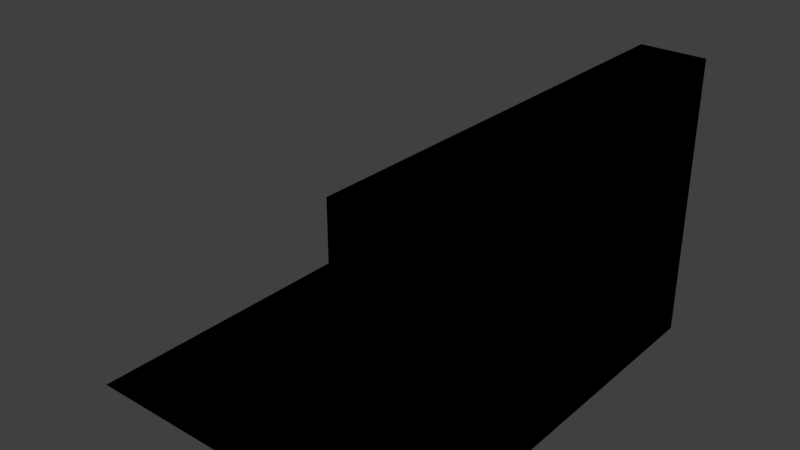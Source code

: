 # Source: quarterpipe.blend  (saved by Blender 2.79.0; exported with 4.5.12 LTS)
import bpy
from mathutils import Matrix  # noqa: F401  (used for matrix-valued properties, if any)

bpy.ops.wm.read_factory_settings(use_empty=True)
scene = bpy.context.scene
scene.name = 'Scene'

# ---- collections
col_collection_1 = bpy.data.collections.new('Collection 1'); scene.collection.children.link(col_collection_1)

# ---- images (referenced by path relative to the original .blend; pixels are not part of the script)
import os
ASSET_DIR = os.environ.get("B2B_ASSET_DIR", "")  # directory of the original .blend (textures are referenced by path, not embedded)
HERE = os.path.dirname(os.path.abspath(__file__))  # packed textures are extracted next to this script under _unpacked/

def load_image(name, relpath, width, height, colorspace="sRGB"):
    """Load a texture the original file referenced (path relative to the .blend, or extracted next to this script)."""
    p = next((c for c in (os.path.join(HERE, relpath), os.path.join(ASSET_DIR, relpath)) if relpath and os.path.exists(c)), "")
    if p:
        img = bpy.data.images.load(p, check_existing=True)
        img.name = name
    else:  # same state as the original file: an image datablock whose file is absent (Cycles renders it pink)
        img = bpy.data.images.new(name, width, height)
        img.source = "FILE"
        img.filepath = "//" + (relpath or name)
    img.colorspace_settings.name = colorspace
    return img
img_halfpipe_png = load_image('halfpipe.png', 'halfpipe.png', 1024, 1024, 'sRGB')

# ---- materials (node trees are filled in below, after node groups)
mat_material_001 = bpy.data.materials.new('Material.001')
mat_material_001.alpha_threshold = 0.0
mat_material_001.roughness = 0.5

# ---- node groups
ng_gltf_metallic_roughness = bpy.data.node_groups.new('glTF Metallic Roughness', 'ShaderNodeTree')
_N = ng_gltf_metallic_roughness.nodes; _L = ng_gltf_metallic_roughness.links

# ---- material node trees
mat_material_001.use_nodes = True; mat_material_001.node_tree.nodes.clear()
_N = mat_material_001.node_tree.nodes; _L = mat_material_001.node_tree.links
n0 = _N.new('ShaderNodeOutputMaterial'); n0.name = 'Material Output'; n0.location = (460, 300)
n1 = _N.new('ShaderNodeGroup'); n1.name = 'Group'; n1.location = (240, 419)
n1.node_tree = ng_gltf_metallic_roughness
n1.inputs[1].default_value = (1.0, 1.0, 1.0, 1.0)
n1.inputs[2].default_value = (1.0, 1.0, 1.0, 1.0)
n1.inputs[3].default_value = 0.0
n1.inputs[4].default_value = 0.8
n1.inputs[5].default_value = (0.5, 0.5, 1.0, 1.0)
n1.inputs[6].default_value = 1.0
n1.inputs[7].default_value = (1.0, 1.0, 1.0, 1.0)
n1.inputs[8].default_value = 1.0
n1.inputs[9].default_value = (1.0, 1.0, 1.0, 1.0)
n1.inputs[10].default_value = (0.0, 0.0, 0.0, 1.0)
n1.inputs[11].default_value = 1.0
n1.inputs[12].default_value = 0.5
n1.inputs[13].default_value = 0.0
n1.inputs[14].default_value = 0.0
n1.inputs[15].default_value = 0.0
n1.inputs[16].default_value = (0.0, 0.0, 0.0, 1.0)
n2 = _N.new('ShaderNodeTexImage'); n2.name = 'Image Texture'; n2.location = (10, 300)
n2.width = 140
n2.image = img_halfpipe_png
_L.new(n1.outputs[0], n0.inputs[0])
_L.new(n2.outputs[0], n1.inputs[0])
n0.is_active_output = True

# ---- world
world_world = bpy.data.worlds.new('World'); scene.world = world_world
world_world.color = (0.05088, 0.05088, 0.05088)
world_world.use_sun_shadow = False
world_world.sun_shadow_jitter_overblur = 0.0
world_world.cycles.sampling_method = 'MANUAL'

# ---- meshes
me_mesh0_002 = bpy.data.meshes.new('mesh0.002')
me_mesh0_002.from_pydata([(2.754, 4.478, -0.3819), (2.754, -4.524, -0.3819), (-4.804, -4.524, -0.3819), (-4.804, 4.478, -0.3819), (2.754, 4.478, 5.618), (1.378, 4.478, 5.618), (1.378, -4.524, 5.618), (2.754, -4.524, 5.618), (2.754, 4.478, -0.3819), (2.754, 4.478, -0.08341), (2.754, -4.524, -0.08341), (2.754, -4.524, -0.3819), (2.754, -4.524, -0.3819), (2.754, -4.524, -0.08341), (-2.58, -4.524, -0.08341), (-4.804, -4.524, -0.3819), (-4.804, -4.524, -0.3819), (-2.58, -4.524, -0.08341), (-2.58, 4.478, -0.08341), (-4.804, 4.478, -0.3819), (2.754, 4.478, 5.618), (2.754, 4.478, 5.07), (1.378, 4.478, 5.07), (1.378, 4.478, 5.618), (2.754, 4.478, 0.1532), (2.754, 4.478, -0.08341), (-2.58, 4.478, -0.08341), (-1.636, 4.478, 0.1532), (-1.636, -4.524, 0.1532), (-0.9706, -4.524, 0.4624), (-0.9706, 4.478, 0.4624), (-1.636, 4.478, 0.1532), (2.754, -4.524, 0.1532), (2.754, -4.524, 0.4624), (-0.9706, -4.524, 0.4624), (-1.636, -4.524, 0.1532), (2.754, 4.478, 0.1532), (2.754, 4.478, 0.4624), (2.754, -4.524, 0.4624), (2.754, -4.524, 0.1532), (2.754, 4.478, 0.7767), (2.754, 4.478, 1.158), (2.754, -4.524, 1.158), (2.754, -4.524, 0.7767), (2.754, -4.524, 0.7767), (2.754, -4.524, 1.158), (-0.03669, -4.524, 1.158), (-0.4527, -4.524, 0.7767), (-0.4527, -4.524, 0.7767), (-0.03669, -4.524, 1.158), (-0.03669, 4.478, 1.158), (-0.4527, 4.478, 0.7767), (2.754, 4.478, 0.7767), (2.754, 4.478, 0.4624), (-0.9706, 4.478, 0.4624), (-0.4527, 4.478, 0.7767), (0.2733, -4.524, 1.512), (0.6237, -4.524, 2.033), (0.6237, 4.478, 2.033), (0.2733, 4.478, 1.512), (2.754, -4.524, 1.512), (2.754, -4.524, 2.033), (0.6237, -4.524, 2.033), (0.2733, -4.524, 1.512), (2.754, 4.478, 1.512), (2.754, 4.478, 2.033), (2.754, -4.524, 2.033), (2.754, -4.524, 1.512), (2.754, 4.478, 1.512), (2.754, 4.478, 1.158), (-0.03669, 4.478, 1.158), (0.2733, 4.478, 1.512), (2.754, 4.478, 2.477), (2.754, 4.478, 3.044), (2.754, -4.524, 3.044), (2.754, -4.524, 2.477), (2.754, -4.524, 2.477), (2.754, -4.524, 3.044), (1.123, -4.524, 3.044), (0.873, -4.524, 2.477), (0.873, -4.524, 2.477), (1.123, -4.524, 3.044), (1.123, 4.478, 3.044), (0.873, 4.478, 2.477), (2.754, 4.478, 2.477), (2.754, 4.478, 2.033), (0.6237, 4.478, 2.033), (0.873, 4.478, 2.477), (1.236, -4.524, 3.519), (1.315, -4.524, 4.001), (1.315, 4.478, 4.001), (1.236, 4.478, 3.519), (2.754, -4.524, 3.519), (2.754, -4.524, 4.001), (1.315, -4.524, 4.001), (1.236, -4.524, 3.519), (2.754, 4.478, 3.519), (2.754, 4.478, 4.001), (2.754, -4.524, 4.001), (2.754, -4.524, 3.519), (2.754, 4.478, 3.519), (2.754, 4.478, 3.044), (1.123, 4.478, 3.044), (1.236, 4.478, 3.519), (2.754, 4.478, 4.561), (2.754, 4.478, 5.07), (2.754, -4.524, 5.07), (2.754, -4.524, 4.56), (2.754, -4.524, 4.56), (2.754, -4.524, 5.07), (1.378, -4.524, 5.07), (1.378, -4.524, 4.561), (1.378, -4.524, 4.561), (1.378, -4.524, 5.07), (1.378, 4.478, 5.07), (1.378, 4.478, 4.561), (2.754, 4.478, 4.561), (2.754, 4.478, 4.001), (1.315, 4.478, 4.001), (1.378, 4.478, 4.561), (2.754, 4.478, -0.3819), (-4.804, 4.478, -0.3819), (2.754, 4.478, 0.4624), (2.754, 4.478, 0.7767), (2.754, -4.524, 0.7767), (2.754, -4.524, 0.4624), (2.754, -4.524, 0.4624), (2.754, -4.524, 0.7767), (-0.4527, -4.524, 0.7767), (-0.9706, -4.524, 0.4624), (2.754, 4.478, 1.158), (2.754, 4.478, 0.7767), (-0.4527, 4.478, 0.7767), (-0.03669, 4.478, 1.158), (2.754, -4.524, 2.033), (2.754, -4.524, 2.477), (0.873, -4.524, 2.477), (0.6237, -4.524, 2.033), (2.754, 4.478, 3.044), (2.754, 4.478, 2.477), (0.873, 4.478, 2.477), (1.123, 4.478, 3.044), (2.754, -4.524, 4.001), (2.754, -4.524, 4.56), (1.378, -4.524, 4.561), (1.315, -4.524, 4.001), (1.378, -4.524, 5.618), (1.378, 4.478, 5.618), (2.754, -4.524, 5.618), (1.378, -4.524, 5.618), (2.754, 4.478, 5.618), (2.754, -4.524, 5.618)], [], [(0, 1, 2), (2, 3, 0), (4, 5, 6), (6, 7, 4), (8, 9, 11), (11, 9, 10), (12, 13, 14), (14, 15, 12), (16, 17, 19), (19, 17, 18), (20, 21, 23), (23, 21, 22), (24, 25, 27), (27, 25, 26), (28, 29, 31), (31, 29, 30), (32, 33, 34), (34, 35, 32), (36, 37, 39), (39, 37, 38), (40, 41, 42), (42, 43, 40), (44, 45, 46), (46, 47, 44), (48, 49, 51), (51, 49, 50), (52, 53, 55), (55, 53, 54), (56, 57, 59), (59, 57, 58), (60, 61, 62), (62, 63, 60), (64, 65, 66), (66, 67, 64), (68, 69, 71), (71, 69, 70), (72, 73, 74), (74, 75, 72), (76, 77, 78), (78, 79, 76), (80, 81, 83), (83, 81, 82), (84, 85, 87), (87, 85, 86), (88, 89, 90), (90, 91, 88), (92, 93, 94), (94, 95, 92), (96, 97, 98), (98, 99, 96), (100, 101, 103), (103, 101, 102), (104, 105, 106), (106, 107, 104), (108, 109, 111), (111, 109, 110), (112, 113, 115), (115, 113, 114), (116, 117, 119), (119, 117, 118), (25, 120, 26), (26, 120, 121), (17, 28, 18), (18, 28, 31), (13, 32, 35), (35, 14, 13), (9, 36, 10), (10, 36, 39), (53, 24, 54), (54, 24, 27), (122, 123, 125), (125, 123, 124), (126, 127, 128), (128, 129, 126), (29, 48, 30), (30, 48, 51), (130, 131, 133), (133, 131, 132), (49, 56, 50), (50, 56, 59), (45, 60, 63), (63, 46, 45), (41, 64, 67), (67, 42, 41), (85, 68, 86), (86, 68, 71), (65, 72, 75), (75, 66, 65), (134, 135, 136), (136, 137, 134), (57, 80, 58), (58, 80, 83), (138, 139, 141), (141, 139, 140), (81, 88, 91), (91, 82, 81), (77, 92, 95), (95, 78, 77), (73, 96, 99), (99, 74, 73), (117, 100, 118), (118, 100, 103), (97, 104, 107), (107, 98, 97), (142, 143, 144), (144, 145, 142), (89, 112, 115), (115, 90, 89), (113, 146, 147), (147, 114, 113), (109, 148, 110), (110, 148, 149), (105, 150, 151), (151, 106, 105), (21, 116, 22), (22, 116, 119)])
_uv = me_mesh0_002.uv_layers.new(name='UVMap')
_uv.uv.foreach_set('vector', [0.3517, 0.287, 0.3517, 0.1036, 0.535, 0.1036, 0.535, 0.1036, 0.535, 0.287, 0.3517, 0.287, 0.01053, 0.4861, 0.1184, 0.4861, 0.1184, 0.9878, 0.1184, 0.9878, 0.01053, 0.9878, 0.01053, 0.4861, 0.9901, 0.02623, 0.9901, 0.04012, 0.571, 0.02594, 0.571, 0.02594, 0.9901, 0.04012, 0.571, 0.03984, 0.009239, 0.008477, 0.009239, 0.03185, 0.4269, 0.03185, 0.4269, 0.03185, 0.601, 0.008477, 0.009239, 0.008477, 0.9892, 0.9913, 0.8264, 0.9913, 0.9893, 0.3134, 0.9893, 0.3134, 0.8264, 0.9913, 0.8266, 0.3134, 0.009239, 0.4783, 0.009239, 0.4354, 0.1169, 0.4783, 0.1169, 0.4783, 0.009239, 0.4354, 0.1169, 0.4354, 0.009239, 0.05037, 0.009239, 0.03185, 0.353, 0.05037, 0.353, 0.05037, 0.009239, 0.03185, 0.4269, 0.03185, 0.7492, 0.9913, 0.6841, 0.9913, 0.7493, 0.3133, 0.7493, 0.3133, 0.6841, 0.9913, 0.6842, 0.3133, 0.009239, 0.05037, 0.009239, 0.07458, 0.3009, 0.07458, 0.3009, 0.07458, 0.353, 0.05037, 0.009239, 0.05037, 0.9901, 0.05113, 0.9901, 0.06553, 0.571, 0.05085, 0.571, 0.05085, 0.9901, 0.06553, 0.571, 0.06525, 0.9901, 0.08017, 0.9901, 0.09793, 0.571, 0.09764, 0.571, 0.09764, 0.571, 0.07988, 0.9901, 0.08017, 0.009239, 0.0992, 0.009239, 0.1291, 0.2277, 0.1291, 0.2277, 0.1291, 0.2603, 0.0992, 0.009239, 0.0992, 0.6279, 0.9913, 0.5732, 0.9913, 0.628, 0.3133, 0.628, 0.3133, 0.5732, 0.9913, 0.5733, 0.3133, 0.009239, 0.0992, 0.009239, 0.07458, 0.2603, 0.0992, 0.2603, 0.0992, 0.009239, 0.07458, 0.3009, 0.07458, 0.5272, 0.9913, 0.4662, 0.9913, 0.5273, 0.3133, 0.5273, 0.3133, 0.4662, 0.9913, 0.4663, 0.3133, 0.009239, 0.1568, 0.009239, 0.1976, 0.176, 0.1976, 0.176, 0.1976, 0.2035, 0.1568, 0.009239, 0.1568, 0.9901, 0.1144, 0.9901, 0.1387, 0.571, 0.1384, 0.571, 0.1384, 0.571, 0.1141, 0.9901, 0.1144, 0.009239, 0.1568, 0.009239, 0.1291, 0.2035, 0.1568, 0.2035, 0.1568, 0.009239, 0.1291, 0.2277, 0.1291, 0.9901, 0.1593, 0.99, 0.1857, 0.5709, 0.1854, 0.5709, 0.1854, 0.5709, 0.159, 0.9901, 0.1593, 0.009239, 0.2323, 0.009239, 0.2767, 0.1369, 0.2768, 0.1369, 0.2768, 0.1565, 0.2323, 0.009239, 0.2323, 0.4174, 0.9913, 0.3593, 0.9913, 0.4175, 0.3133, 0.4175, 0.3133, 0.3593, 0.9913, 0.3594, 0.3133, 0.009239, 0.2323, 0.009239, 0.1976, 0.1565, 0.2323, 0.1565, 0.2323, 0.009239, 0.1976, 0.176, 0.1976, 0.3168, 0.9913, 0.2758, 0.9913, 0.2759, 0.3133, 0.2759, 0.3133, 0.3169, 0.3133, 0.3168, 0.9913, 0.009239, 0.3139, 0.009239, 0.3517, 0.1219, 0.3517, 0.1219, 0.3517, 0.1281, 0.3139, 0.009239, 0.3139, 0.99, 0.2078, 0.99, 0.2303, 0.5709, 0.23, 0.5709, 0.23, 0.5709, 0.2075, 0.99, 0.2078, 0.009239, 0.3139, 0.009239, 0.2768, 0.1281, 0.3139, 0.1281, 0.3139, 0.009239, 0.2768, 0.1369, 0.2768, 0.99, 0.2563, 0.99, 0.2801, 0.5709, 0.2798, 0.5709, 0.2798, 0.5709, 0.256, 0.99, 0.2563, 0.009239, 0.3955, 0.009239, 0.4354, 0.1169, 0.3955, 0.1169, 0.3955, 0.009239, 0.4354, 0.1169, 0.4354, 0.2301, 0.9913, 0.1921, 0.9912, 0.2303, 0.3133, 0.2303, 0.3133, 0.1921, 0.9912, 0.1923, 0.3133, 0.009239, 0.3955, 0.009239, 0.3517, 0.1169, 0.3955, 0.1169, 0.3955, 0.009239, 0.3517, 0.1219, 0.3517, 0.009239, 0.03185, 0.009239, 0.008476, 0.4269, 0.03185, 0.4269, 0.03185, 0.009239, 0.008476, 0.601, 0.008476, 0.8264, 0.9913, 0.7492, 0.9913, 0.8266, 0.3134, 0.8266, 0.3134, 0.7492, 0.9913, 0.7493, 0.3133, 0.009239, 0.03185, 0.009239, 0.05037, 0.353, 0.05037, 0.353, 0.05037, 0.4269, 0.03185, 0.009239, 0.03185, 0.9901, 0.04012, 0.9901, 0.05113, 0.571, 0.03984, 0.571, 0.03984, 0.9901, 0.05113, 0.571, 0.05085, 0.009239, 0.07458, 0.009239, 0.05037, 0.3009, 0.07458, 0.3009, 0.07458, 0.009239, 0.05037, 0.353, 0.05037, 0.9901, 0.06553, 0.9901, 0.08017, 0.571, 0.06525, 0.571, 0.06525, 0.9901, 0.08017, 0.571, 0.07988, 0.009239, 0.07458, 0.009239, 0.0992, 0.2603, 0.0992, 0.2603, 0.0992, 0.3009, 0.07458, 0.009239, 0.07458, 0.6841, 0.9913, 0.6279, 0.9913, 0.6842, 0.3133, 0.6842, 0.3133, 0.6279, 0.9913, 0.628, 0.3133, 0.009239, 0.1291, 0.009239, 0.0992, 0.2277, 0.1291, 0.2277, 0.1291, 0.009239, 0.0992, 0.2603, 0.0992, 0.5732, 0.9913, 0.5272, 0.9913, 0.5733, 0.3133, 0.5733, 0.3133, 0.5272, 0.9913, 0.5273, 0.3133, 0.009239, 0.1291, 0.009239, 0.1568, 0.2035, 0.1568, 0.2035, 0.1568, 0.2277, 0.1291, 0.009239, 0.1291, 0.9901, 0.09793, 0.9901, 0.1144, 0.571, 0.1141, 0.571, 0.1141, 0.571, 0.09764, 0.9901, 0.09793, 0.009239, 0.1976, 0.009239, 0.1568, 0.176, 0.1976, 0.176, 0.1976, 0.009239, 0.1568, 0.2035, 0.1568, 0.9901, 0.1387, 0.9901, 0.1593, 0.5709, 0.159, 0.5709, 0.159, 0.571, 0.1384, 0.9901, 0.1387, 0.009239, 0.1976, 0.009239, 0.2323, 0.1565, 0.2323, 0.1565, 0.2323, 0.176, 0.1976, 0.009239, 0.1976, 0.4662, 0.9913, 0.4174, 0.9913, 0.4663, 0.3133, 0.4663, 0.3133, 0.4174, 0.9913, 0.4175, 0.3133, 0.009239, 0.2768, 0.009239, 0.2323, 0.1369, 0.2768, 0.1369, 0.2768, 0.009239, 0.2323, 0.1565, 0.2323, 0.3593, 0.9913, 0.3168, 0.9913, 0.3169, 0.3133, 0.3169, 0.3133, 0.3594, 0.3133, 0.3593, 0.9913, 0.009239, 0.2767, 0.009239, 0.3139, 0.1281, 0.3139, 0.1281, 0.3139, 0.1369, 0.2768, 0.009239, 0.2767, 0.99, 0.1857, 0.99, 0.2078, 0.5709, 0.2075, 0.5709, 0.2075, 0.5709, 0.1854, 0.99, 0.1857, 0.009239, 0.3517, 0.009239, 0.3139, 0.1219, 0.3517, 0.1219, 0.3517, 0.009239, 0.3139, 0.1281, 0.3139, 0.99, 0.2303, 0.99, 0.2563, 0.5709, 0.256, 0.5709, 0.256, 0.5709, 0.23, 0.99, 0.2303, 0.009239, 0.3517, 0.009239, 0.3955, 0.1169, 0.3955, 0.1169, 0.3955, 0.1219, 0.3517, 0.009239, 0.3517, 0.2758, 0.9913, 0.2301, 0.9913, 0.2303, 0.3133, 0.2303, 0.3133, 0.2759, 0.3133, 0.2758, 0.9913, 0.1921, 0.9912, 0.1513, 0.9912, 0.1514, 0.3133, 0.1514, 0.3133, 0.1923, 0.3133, 0.1921, 0.9912, 0.009239, 0.4354, 0.009239, 0.4783, 0.1169, 0.4354, 0.1169, 0.4354, 0.009239, 0.4783, 0.1169, 0.4783, 0.99, 0.2801, 0.99, 0.3056, 0.5709, 0.3053, 0.5709, 0.3053, 0.5709, 0.2798, 0.99, 0.2801, 0.009239, 0.4354, 0.009239, 0.3955, 0.1169, 0.4354, 0.1169, 0.4354, 0.009239, 0.3955, 0.1169, 0.3955])
me_mesh0_002.materials.append(mat_material_001)
me_mesh0_002.use_remesh_preserve_volume = False
me_mesh0_002.use_remesh_preserve_attributes = False
me_mesh0_002.use_mirror_vertex_groups = False
me_mesh0_002.update()

# ---- objects
ob_obj0_col = bpy.data.objects.new('obj0-col', me_mesh0_002)

# ---- transforms, parenting, visibility, modifiers, constraints
ob_obj0_col.location = (0.0, 0.0, 0.0)
ob_obj0_col.lineart.crease_threshold = 0.0

# ---- collection membership
col_collection_1.objects.link(ob_obj0_col)

# ---- scene / render settings (as saved in the file)
scene.frame_start = 1; scene.frame_end = 250; scene.frame_set(1)
scene.render.engine = 'CYCLES'
scene.render.resolution_percentage = 50
scene.render.dither_intensity = 0.0
scene.cycles.use_denoising = False
scene.cycles.samples = 128
scene.cycles.sampling_pattern = 'TABULATED_SOBOL'
scene.cycles.use_adaptive_sampling = False
scene.cycles.use_light_tree = False
scene.cycles.blur_glossy = 0.0
scene.cycles.sample_clamp_indirect = 0.0
scene.view_settings.view_transform = 'Standard'
bpy.context.view_layer.update()

# ---- added for rendering (the .blend has no active camera and no usable light): camera, sun
cam_auto = bpy.data.cameras.new('AutoCamera')
cam_auto.lens = 50.0
cam_auto.sensor_width = 36.0
cam_auto.clip_end = 1000.0
ob_auto_camera = bpy.data.objects.new('AutoCamera', cam_auto)
scene.collection.objects.link(ob_auto_camera)
ob_auto_camera.location = (11.1848, -14.6744, 12.386)
ob_auto_camera.rotation_euler = (1.09748, -7.21219e-08, 0.694738)
scene.camera = ob_auto_camera
light_auto_sun = bpy.data.lights.new('AutoSun', 'SUN')
light_auto_sun.energy = 3.0
light_auto_sun.angle = 0.0523599
ob_auto_sun = bpy.data.objects.new('AutoSun', light_auto_sun)
scene.collection.objects.link(ob_auto_sun)
ob_auto_sun.rotation_euler = (0.872665, 0.174533, 0.523599)
bpy.context.view_layer.update()
